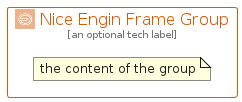

The diagram above was rendered by PlantUML. Its source (embedded in the PNG):
@startuml
' configures the library
!global $INCLUSION_MODE="local"
!global $LIB_BASE_LOCATION="../../.."

' loads the library's bootstrap
!include $LIB_BASE_LOCATION/bootstrap.puml

' loads the package bootstrap
include('aws-q1-2025/bootstrap')

' loads the Item which embeds the element NiceEnginFrameGroup
include('aws-q1-2025/Architecture/Compute/NiceEnginFrame')

' renders the element
NiceEnginFrameGroup('NiceEnginFrameGroup', 'Nice Engin Frame Group', 'an optional tech label') {
    note as note
        the content of the group
    end note
}
@enduml